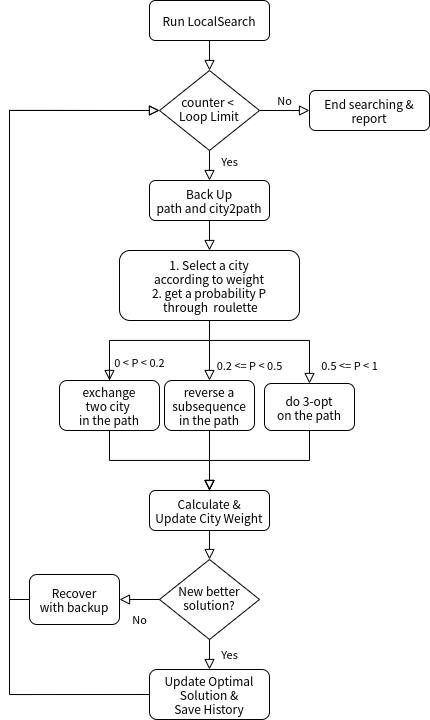

The diagram above was exported from draw.io. Its source (the exported page's mxGraphModel, read from the mxfile embedded in the PNG):
<mxGraphModel dx="826" dy="959" grid="1" gridSize="10" guides="1" tooltips="1" connect="1" arrows="1" fold="1" page="1" pageScale="1" pageWidth="827" pageHeight="1169" math="0" shadow="0">
  <root>
    <mxCell id="0" />
    <mxCell id="1" parent="0" />
    <mxCell id="2" value="" style="rounded=0;html=1;jettySize=auto;orthogonalLoop=1;fontSize=11;endArrow=block;endFill=0;endSize=8;strokeWidth=1;shadow=0;labelBackgroundColor=none;edgeStyle=orthogonalEdgeStyle;" edge="1" source="3" target="6" parent="1">
      <mxGeometry relative="1" as="geometry" />
    </mxCell>
    <mxCell id="3" value="Run LocalSearch" style="rounded=1;whiteSpace=wrap;html=1;fontSize=12;glass=0;strokeWidth=1;shadow=0;" vertex="1" parent="1">
      <mxGeometry x="390" y="300" width="120" height="40" as="geometry" />
    </mxCell>
    <mxCell id="4" value="Yes" style="rounded=0;html=1;jettySize=auto;orthogonalLoop=1;fontSize=11;endArrow=block;endFill=0;endSize=8;strokeWidth=1;shadow=0;labelBackgroundColor=none;edgeStyle=orthogonalEdgeStyle;entryX=0.5;entryY=0;entryDx=0;entryDy=0;" edge="1" source="6" target="8" parent="1">
      <mxGeometry x="0.2" y="20" relative="1" as="geometry">
        <mxPoint as="offset" />
      </mxGeometry>
    </mxCell>
    <mxCell id="5" value="No" style="edgeStyle=orthogonalEdgeStyle;rounded=0;html=1;jettySize=auto;orthogonalLoop=1;fontSize=11;endArrow=block;endFill=0;endSize=8;strokeWidth=1;shadow=0;labelBackgroundColor=none;" edge="1" source="6" target="7" parent="1">
      <mxGeometry y="10" relative="1" as="geometry">
        <mxPoint as="offset" />
      </mxGeometry>
    </mxCell>
    <mxCell id="6" value="counter &amp;lt; &lt;br&gt;Loop Limit" style="rhombus;whiteSpace=wrap;html=1;shadow=0;fontFamily=Helvetica;fontSize=12;align=center;strokeWidth=1;spacing=6;spacingTop=-4;" vertex="1" parent="1">
      <mxGeometry x="400" y="370" width="100" height="80" as="geometry" />
    </mxCell>
    <mxCell id="7" value="End searching &amp;amp; report" style="rounded=1;whiteSpace=wrap;html=1;fontSize=12;glass=0;strokeWidth=1;shadow=0;" vertex="1" parent="1">
      <mxGeometry x="550" y="390" width="120" height="40" as="geometry" />
    </mxCell>
    <mxCell id="8" value="Back Up&lt;br&gt;path and city2path" style="rounded=1;whiteSpace=wrap;html=1;fontSize=12;glass=0;strokeWidth=1;shadow=0;" vertex="1" parent="1">
      <mxGeometry x="390" y="480" width="120" height="40" as="geometry" />
    </mxCell>
    <mxCell id="9" value="" style="rounded=0;html=1;jettySize=auto;orthogonalLoop=1;fontSize=11;endArrow=block;endFill=0;endSize=8;strokeWidth=1;shadow=0;labelBackgroundColor=none;edgeStyle=orthogonalEdgeStyle;exitX=0.5;exitY=1;exitDx=0;exitDy=0;entryX=0.5;entryY=0;entryDx=0;entryDy=0;" edge="1" source="8" target="10" parent="1">
      <mxGeometry x="0.1429" y="20" relative="1" as="geometry">
        <mxPoint as="offset" />
        <mxPoint x="460" y="460" as="sourcePoint" />
        <mxPoint x="450" y="600" as="targetPoint" />
      </mxGeometry>
    </mxCell>
    <mxCell id="10" value="1. Select a city&lt;br&gt;according to weight&lt;br&gt;2. get a probability P&lt;br&gt;&amp;nbsp;through&amp;nbsp; roulette" style="rounded=1;whiteSpace=wrap;html=1;fontSize=12;glass=0;strokeWidth=1;shadow=0;" vertex="1" parent="1">
      <mxGeometry x="360" y="550" width="180" height="70" as="geometry" />
    </mxCell>
    <mxCell id="11" value="exchange&lt;br&gt;two city &lt;br&gt;in the path" style="rounded=1;whiteSpace=wrap;html=1;fontSize=12;glass=0;strokeWidth=1;shadow=0;" vertex="1" parent="1">
      <mxGeometry x="300" y="680" width="100" height="50" as="geometry" />
    </mxCell>
    <mxCell id="12" value="reverse a subsequence&lt;br&gt;in the path" style="rounded=1;whiteSpace=wrap;html=1;fontSize=12;glass=0;strokeWidth=1;shadow=0;" vertex="1" parent="1">
      <mxGeometry x="405" y="680" width="90" height="50" as="geometry" />
    </mxCell>
    <mxCell id="13" value="do 3-opt&lt;br&gt;on the path" style="rounded=1;whiteSpace=wrap;html=1;fontSize=12;glass=0;strokeWidth=1;shadow=0;" vertex="1" parent="1">
      <mxGeometry x="505" y="683" width="90" height="47" as="geometry" />
    </mxCell>
    <mxCell id="14" value="Calculate &amp;amp;&lt;br&gt;Update City Weight" style="rounded=1;whiteSpace=wrap;html=1;fontSize=12;glass=0;strokeWidth=1;shadow=0;" vertex="1" parent="1">
      <mxGeometry x="390" y="790" width="120" height="40" as="geometry" />
    </mxCell>
    <mxCell id="15" value="New better&lt;br&gt;solution?" style="rhombus;whiteSpace=wrap;html=1;shadow=0;fontFamily=Helvetica;fontSize=12;align=center;strokeWidth=1;spacing=6;spacingTop=-4;" vertex="1" parent="1">
      <mxGeometry x="400" y="859" width="100" height="80" as="geometry" />
    </mxCell>
    <mxCell id="16" value="Yes" style="rounded=0;html=1;jettySize=auto;orthogonalLoop=1;fontSize=11;endArrow=block;endFill=0;endSize=8;strokeWidth=1;shadow=0;labelBackgroundColor=none;edgeStyle=orthogonalEdgeStyle;entryX=0.5;entryY=0;entryDx=0;entryDy=0;exitX=0.5;exitY=1;exitDx=0;exitDy=0;" edge="1" source="15" target="17" parent="1">
      <mxGeometry y="20" relative="1" as="geometry">
        <mxPoint as="offset" />
        <mxPoint x="550" y="889" as="sourcePoint" />
        <mxPoint x="550" y="939" as="targetPoint" />
      </mxGeometry>
    </mxCell>
    <mxCell id="17" value="Update Optimal&lt;br&gt;Solution &amp;amp;&lt;br&gt;Save History" style="rounded=1;whiteSpace=wrap;html=1;fontSize=12;glass=0;strokeWidth=1;shadow=0;" vertex="1" parent="1">
      <mxGeometry x="390" y="969" width="120" height="50" as="geometry" />
    </mxCell>
    <mxCell id="18" value="No" style="rounded=0;html=1;jettySize=auto;orthogonalLoop=1;fontSize=11;endArrow=block;endFill=0;endSize=8;strokeWidth=1;shadow=0;labelBackgroundColor=none;edgeStyle=orthogonalEdgeStyle;exitX=0;exitY=0.5;exitDx=0;exitDy=0;entryX=1;entryY=0.5;entryDx=0;entryDy=0;" edge="1" source="15" target="19" parent="1">
      <mxGeometry y="20" relative="1" as="geometry">
        <mxPoint as="offset" />
        <mxPoint x="540" y="899" as="sourcePoint" />
        <mxPoint x="540" y="899" as="targetPoint" />
      </mxGeometry>
    </mxCell>
    <mxCell id="19" value="Recover&lt;br&gt;with backup" style="rounded=1;whiteSpace=wrap;html=1;fontSize=12;glass=0;strokeWidth=1;shadow=0;" vertex="1" parent="1">
      <mxGeometry x="270" y="874" width="90" height="50" as="geometry" />
    </mxCell>
    <mxCell id="20" value="" style="rounded=0;html=1;jettySize=auto;orthogonalLoop=1;fontSize=11;endArrow=block;endFill=0;endSize=8;strokeWidth=1;shadow=0;labelBackgroundColor=none;edgeStyle=orthogonalEdgeStyle;exitX=0.5;exitY=1;exitDx=0;exitDy=0;entryX=0.5;entryY=0;entryDx=0;entryDy=0;" edge="1" source="14" target="15" parent="1">
      <mxGeometry x="0.3103" y="30" relative="1" as="geometry">
        <mxPoint as="offset" />
        <mxPoint x="350" y="859" as="sourcePoint" />
        <mxPoint x="450" y="849" as="targetPoint" />
      </mxGeometry>
    </mxCell>
    <mxCell id="21" value="" style="rounded=0;html=1;jettySize=auto;orthogonalLoop=1;fontSize=11;endArrow=block;endFill=0;endSize=8;strokeWidth=1;shadow=0;labelBackgroundColor=none;edgeStyle=orthogonalEdgeStyle;exitX=0;exitY=0.5;exitDx=0;exitDy=0;entryX=0;entryY=0.5;entryDx=0;entryDy=0;" edge="1" source="19" target="6" parent="1">
      <mxGeometry relative="1" as="geometry">
        <mxPoint x="210" y="750" as="sourcePoint" />
        <mxPoint x="210" y="700" as="targetPoint" />
      </mxGeometry>
    </mxCell>
    <mxCell id="22" value="" style="rounded=0;html=1;jettySize=auto;orthogonalLoop=1;fontSize=11;endArrow=block;endFill=0;endSize=8;strokeWidth=1;shadow=0;labelBackgroundColor=none;edgeStyle=orthogonalEdgeStyle;exitX=0;exitY=0.5;exitDx=0;exitDy=0;entryX=0;entryY=0.5;entryDx=0;entryDy=0;" edge="1" source="17" target="6" parent="1">
      <mxGeometry relative="1" as="geometry">
        <mxPoint x="250" y="910" as="sourcePoint" />
        <mxPoint x="320" y="350" as="targetPoint" />
        <Array as="points">
          <mxPoint x="250" y="994" />
          <mxPoint x="250" y="410" />
        </Array>
      </mxGeometry>
    </mxCell>
    <mxCell id="23" value="" style="group" vertex="1" connectable="0" parent="1">
      <mxGeometry x="350" y="760" width="200" height="30" as="geometry" />
    </mxCell>
    <mxCell id="24" value="" style="rounded=0;html=1;jettySize=auto;orthogonalLoop=1;fontSize=11;endArrow=block;endFill=0;endSize=8;strokeWidth=1;shadow=0;labelBackgroundColor=none;edgeStyle=orthogonalEdgeStyle;entryX=0.5;entryY=0;entryDx=0;entryDy=0;exitX=0.5;exitY=1;exitDx=0;exitDy=0;" edge="1" parent="23" source="13">
      <mxGeometry x="0.7778" y="30" relative="1" as="geometry">
        <mxPoint as="offset" />
        <mxPoint x="200" y="-41" as="sourcePoint" />
        <mxPoint x="100" y="30" as="targetPoint" />
        <Array as="points">
          <mxPoint x="200" />
          <mxPoint x="100" />
        </Array>
      </mxGeometry>
    </mxCell>
    <mxCell id="25" value="" style="rounded=0;html=1;jettySize=auto;orthogonalLoop=1;fontSize=11;endArrow=block;endFill=0;endSize=8;strokeWidth=1;shadow=0;labelBackgroundColor=none;edgeStyle=orthogonalEdgeStyle;entryX=0.5;entryY=0;entryDx=0;entryDy=0;exitX=0.5;exitY=1;exitDx=0;exitDy=0;" edge="1" parent="23" source="12">
      <mxGeometry x="-0.575" y="-40" relative="1" as="geometry">
        <mxPoint as="offset" />
        <mxPoint x="100" y="-41" as="sourcePoint" />
        <mxPoint x="100" y="30" as="targetPoint" />
      </mxGeometry>
    </mxCell>
    <mxCell id="26" value="" style="rounded=0;html=1;jettySize=auto;orthogonalLoop=1;fontSize=11;endArrow=block;endFill=0;endSize=8;strokeWidth=1;shadow=0;labelBackgroundColor=none;edgeStyle=orthogonalEdgeStyle;exitX=0.5;exitY=1;exitDx=0;exitDy=0;entryX=0.5;entryY=0;entryDx=0;entryDy=0;" edge="1" parent="23" source="11">
      <mxGeometry x="-0.7814" y="-60" relative="1" as="geometry">
        <mxPoint as="offset" />
        <mxPoint y="-53" as="sourcePoint" />
        <mxPoint x="100" y="30" as="targetPoint" />
        <Array as="points">
          <mxPoint />
          <mxPoint x="100" />
        </Array>
      </mxGeometry>
    </mxCell>
    <mxCell id="27" value="" style="group" vertex="1" connectable="0" parent="1">
      <mxGeometry x="350" y="640" width="200" height="40" as="geometry" />
    </mxCell>
    <mxCell id="28" value="" style="group" vertex="1" connectable="0" parent="27">
      <mxGeometry width="200" height="40" as="geometry" />
    </mxCell>
    <mxCell id="29" value="" style="group" vertex="1" connectable="0" parent="28">
      <mxGeometry width="200" height="40" as="geometry" />
    </mxCell>
    <mxCell id="30" value="0.2 &amp;lt;= P &amp;lt; 0.5" style="rounded=0;html=1;jettySize=auto;orthogonalLoop=1;fontSize=11;endArrow=block;endFill=0;endSize=8;strokeWidth=1;shadow=0;labelBackgroundColor=none;edgeStyle=orthogonalEdgeStyle;exitX=0.5;exitY=1;exitDx=0;exitDy=0;entryX=0.5;entryY=0;entryDx=0;entryDy=0;" edge="1" parent="29" source="10" target="12">
      <mxGeometry x="0.5" y="40" relative="1" as="geometry">
        <mxPoint as="offset" />
        <mxPoint x="10" y="8" as="sourcePoint" />
        <mxPoint x="100" y="40" as="targetPoint" />
      </mxGeometry>
    </mxCell>
    <mxCell id="31" value="0 &amp;lt; P &amp;lt; 0.2" style="rounded=0;html=1;jettySize=auto;orthogonalLoop=1;fontSize=11;endArrow=block;endFill=0;endSize=8;strokeWidth=1;shadow=0;labelBackgroundColor=none;edgeStyle=orthogonalEdgeStyle;exitX=0.5;exitY=1;exitDx=0;exitDy=0;entryX=0.5;entryY=0;entryDx=0;entryDy=0;" edge="1" parent="29" source="10" target="11">
      <mxGeometry x="0.7778" y="30" relative="1" as="geometry">
        <mxPoint as="offset" />
        <mxPoint x="20" y="16" as="sourcePoint" />
        <mxPoint y="40" as="targetPoint" />
        <Array as="points">
          <mxPoint x="100" />
          <mxPoint />
          <mxPoint y="40" />
        </Array>
      </mxGeometry>
    </mxCell>
    <mxCell id="32" value="0.5 &amp;lt;= P &amp;lt; 1" style="rounded=0;html=1;jettySize=auto;orthogonalLoop=1;fontSize=11;endArrow=block;endFill=0;endSize=8;strokeWidth=1;shadow=0;labelBackgroundColor=none;edgeStyle=orthogonalEdgeStyle;exitX=0.5;exitY=1;exitDx=0;exitDy=0;entryX=0.5;entryY=0;entryDx=0;entryDy=0;" edge="1" parent="29" source="10" target="13">
      <mxGeometry x="0.7778" y="40" relative="1" as="geometry">
        <mxPoint as="offset" />
        <mxPoint x="30" y="24" as="sourcePoint" />
        <mxPoint x="200" y="40" as="targetPoint" />
        <Array as="points">
          <mxPoint x="100" />
          <mxPoint x="200" />
        </Array>
      </mxGeometry>
    </mxCell>
  </root>
</mxGraphModel>